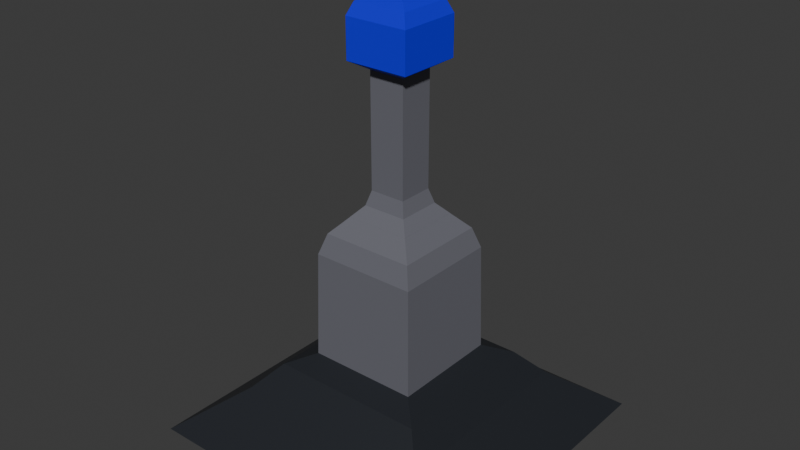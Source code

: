 # Source: BlueLever.blend  (saved by Blender 4.1.24; exported with 4.5.12 LTS)
import bpy
from mathutils import Matrix  # noqa: F401  (used for matrix-valued properties, if any)

bpy.ops.wm.read_factory_settings(use_empty=True)
scene = bpy.context.scene
scene.name = 'Scene'

# ---- collections
col_collection = bpy.data.collections.new('Collection'); scene.collection.children.link(col_collection)

# ---- materials (node trees are filled in below, after node groups)
mat_basecolor = bpy.data.materials.new('BaseColor')
mat_basecolor.use_transparent_shadow = False
mat_handlecolor = bpy.data.materials.new('HandleColor')
mat_handlecolor.use_transparent_shadow = False
mat_maincolor = bpy.data.materials.new('MainColor')
mat_maincolor.use_transparent_shadow = False

# ---- material node trees
mat_basecolor.use_nodes = True; mat_basecolor.node_tree.nodes.clear()
_N = mat_basecolor.node_tree.nodes; _L = mat_basecolor.node_tree.links
n0 = _N.new('ShaderNodeBsdfPrincipled'); n0.name = 'Principled BSDF'; n0.location = (10, 300)
n0.inputs[0].default_value = (0.01598, 0.01881, 0.02464, 1.0)
n1 = _N.new('ShaderNodeOutputMaterial'); n1.name = 'Material Output'; n1.location = (300, 300)
_L.new(n0.outputs[0], n1.inputs[0])
n1.is_active_output = True
mat_handlecolor.use_nodes = True; mat_handlecolor.node_tree.nodes.clear()
_N = mat_handlecolor.node_tree.nodes; _L = mat_handlecolor.node_tree.links
n0 = _N.new('ShaderNodeBsdfPrincipled'); n0.name = 'Principled BSDF'; n0.location = (10, 300)
n0.inputs[0].default_value = (0.1502, 0.1517, 0.179, 1.0)
n1 = _N.new('ShaderNodeOutputMaterial'); n1.name = 'Material Output'; n1.location = (300, 300)
_L.new(n0.outputs[0], n1.inputs[0])
n1.is_active_output = True
mat_maincolor.use_nodes = True; mat_maincolor.node_tree.nodes.clear()
_N = mat_maincolor.node_tree.nodes; _L = mat_maincolor.node_tree.links
n0 = _N.new('ShaderNodeBsdfPrincipled'); n0.name = 'Principled BSDF'; n0.location = (10, 300)
n0.inputs[0].default_value = (0.006967, 0.0, 0.8007, 1.0)
n1 = _N.new('ShaderNodeOutputMaterial'); n1.name = 'Material Output'; n1.location = (300, 300)
_L.new(n0.outputs[0], n1.inputs[0])
n1.is_active_output = True

# ---- world
world_world = bpy.data.worlds.new('World'); scene.world = world_world
world_world.use_nodes = True; world_world.node_tree.nodes.clear()
_N = world_world.node_tree.nodes; _L = world_world.node_tree.links
n0 = _N.new('ShaderNodeOutputWorld'); n0.name = 'World Output'; n0.location = (300, 300)
n1 = _N.new('ShaderNodeBackground'); n1.name = 'Background'; n1.location = (10, 300)
n1.inputs[0].default_value = (0.05088, 0.05088, 0.05088, 1.0)
_L.new(n1.outputs[0], n0.inputs[0])
n0.is_active_output = True
world_world.color = (0.05088, 0.05088, 0.05088)
world_world.use_sun_shadow = False
world_world.sun_shadow_jitter_overblur = 0.0

# ---- meshes
me_cube_001 = bpy.data.meshes.new('Cube.001')
me_cube_001.from_pydata([(-0.4928, -0.4928, -0.3469), (-0.3146, -0.3146, -0.2101), (-0.4928, 0.4928, -0.3469), (-0.3146, 0.3146, -0.2101), (0.4928, -0.4928, -0.3469), (0.3146, -0.3146, -0.2101), (0.4928, 0.4928, -0.3469), (0.3146, 0.3146, -0.2101), (-0.244, -0.244, -0.1326), (-0.1673, -0.1673, -0.09861), (-0.1673, 0.1673, -0.09861), (-0.244, 0.244, -0.1326), (0.1673, 0.1673, -0.09861), (0.244, 0.244, -0.1326), (0.1673, -0.1673, -0.09861), (0.244, -0.244, -0.1326)], [], [(0, 1, 3, 2), (2, 3, 7, 6), (6, 7, 5, 4), (4, 5, 1, 0), (2, 6, 4, 0), (7, 3, 11, 13), (3, 1, 8, 11), (5, 7, 13, 15), (1, 5, 15, 8), (9, 10, 11, 8), (10, 12, 13, 11), (12, 14, 15, 13), (14, 9, 8, 15), (9, 14, 12, 10)])
_uv = me_cube_001.uv_layers.new(name='UVMap')
_uv.uv.foreach_set('vector', [0.375, 0.0, 0.625, 0.0, 0.625, 0.25, 0.375, 0.25, 0.375, 0.25, 0.625, 0.25, 0.625, 0.5, 0.375, 0.5, 0.375, 0.5, 0.625, 0.5, 0.625, 0.75, 0.375, 0.75, 0.375, 0.75, 0.625, 0.75, 0.625, 1.0, 0.375, 1.0, 0.125, 0.5, 0.375, 0.5, 0.375, 0.75, 0.125, 0.75, 0.625, 0.5, 0.625, 0.25, 0.625, 0.25, 0.625, 0.5, 0.625, 0.25, 0.625, 0.0, 0.625, 0.0, 0.625, 0.25, 0.625, 0.75, 0.625, 0.5, 0.625, 0.5, 0.625, 0.75, 0.625, 1.0, 0.625, 0.75, 0.625, 0.75, 0.625, 1.0, 0.625, 0.9039, 0.625, 0.3461, 0.625, 0.25, 0.625, 1.0, 0.625, 0.3461, 0.625, 0.5115, 0.625, 0.5, 0.625, 0.25, 0.625, 0.5115, 0.625, 0.7385, 0.625, 0.75, 0.625, 0.5, 0.625, 0.7385, 0.625, 0.9039, 0.625, 1.0, 0.625, 0.75, 0.625, 0.9039, 0.625, 0.7385, 0.625, 0.5115, 0.625, 0.3461])
me_cube_001.materials.append(mat_basecolor)
me_cube_001.update()
me_cube_002 = bpy.data.meshes.new('Cube.002')
me_cube_002.from_pydata([(-0.06734, -0.06734, 1.052), (-0.06734, 0.06734, 1.052), (0.06734, 0.06734, 1.052), (0.06734, -0.06734, 1.052), (-0.1206, -0.1206, 0.533), (-0.06703, -0.06703, 0.6293), (-0.08269, -0.08269, 0.575), (-0.06703, 0.06703, 0.6293), (-0.1206, 0.1206, 0.533), (-0.08269, 0.08269, 0.575), (0.06703, 0.06703, 0.6293), (0.1206, 0.1206, 0.533), (0.08269, 0.08269, 0.575), (0.06703, -0.06703, 0.6293), (0.1206, -0.1206, 0.533), (0.08269, -0.08269, 0.575), (-0.1988, -0.1988, 0.3961), (-0.1198, -0.1198, 0.5335), (-0.1746, -0.1746, 0.4736), (-0.1198, 0.1198, 0.5335), (-0.1988, 0.1988, 0.3961), (-0.1746, 0.1746, 0.4736), (0.1198, 0.1198, 0.5335), (0.1988, 0.1988, 0.3961), (0.1746, 0.1746, 0.4736), (0.1198, -0.1198, 0.5335), (0.1988, -0.1988, 0.3961), (0.1746, -0.1746, 0.4736), (-0.04119, -0.04119, -0.2446), (-0.2093, -0.2093, -0.07265), (-0.07099, -0.07099, -0.242), (-0.09977, -0.09977, -0.2342), (-0.1267, -0.1267, -0.2215), (-0.1508, -0.1508, -0.2044), (-0.1716, -0.1716, -0.1832), (-0.1882, -0.1882, -0.1586), (-0.2003, -0.2003, -0.1315), (-0.2074, -0.2074, -0.1025), (-0.2093, 0.2093, -0.07265), (-0.04119, 0.04119, -0.2446), (-0.2074, 0.2074, -0.1025), (-0.2003, 0.2003, -0.1315), (-0.1882, 0.1882, -0.1586), (-0.1716, 0.1716, -0.1832), (-0.1508, 0.1508, -0.2044), (-0.1267, 0.1267, -0.2215), (-0.09977, 0.09977, -0.2342), (-0.07099, 0.07099, -0.242), (0.2093, 0.2093, -0.07265), (0.04119, 0.04119, -0.2446), (0.2074, 0.2074, -0.1025), (0.2003, 0.2003, -0.1315), (0.1882, 0.1882, -0.1586), (0.1716, 0.1716, -0.1832), (0.1508, 0.1508, -0.2044), (0.1267, 0.1267, -0.2215), (0.09977, 0.09977, -0.2342), (0.07099, 0.07099, -0.242), (0.2093, -0.2093, -0.07265), (0.04119, -0.04119, -0.2446), (0.2074, -0.2074, -0.1025), (0.2003, -0.2003, -0.1315), (0.1882, -0.1882, -0.1586), (0.1716, -0.1716, -0.1832), (0.1508, -0.1508, -0.2044), (0.1267, -0.1267, -0.2215), (0.09977, -0.09977, -0.2342), (0.07099, -0.07099, -0.242)], [], [(22, 19, 8, 11), (25, 22, 11, 14), (17, 25, 14, 4), (10, 7, 1, 2), (5, 13, 3, 0), (7, 5, 0, 1), (13, 10, 2, 3), (38, 29, 16, 20), (58, 48, 23, 26), (5, 7, 9, 6), (6, 9, 8, 4), (7, 10, 12, 9), (9, 12, 11, 8), (10, 13, 15, 12), (12, 15, 14, 11), (13, 5, 6, 15), (15, 6, 4, 14), (48, 38, 20, 23), (17, 19, 21, 18), (18, 21, 20, 16), (19, 22, 24, 21), (21, 24, 23, 20), (22, 25, 27, 24), (24, 27, 26, 23), (25, 17, 18, 27), (27, 18, 16, 26), (19, 17, 4, 8), (29, 58, 26, 16), (0, 3, 2, 1), (29, 38, 40, 37), (37, 40, 41, 36), (36, 41, 42, 35), (35, 42, 43, 34), (34, 43, 44, 33), (33, 44, 45, 32), (32, 45, 46, 31), (31, 46, 47, 30), (30, 47, 39, 28), (38, 48, 50, 40), (40, 50, 51, 41), (41, 51, 52, 42), (42, 52, 53, 43), (43, 53, 54, 44), (44, 54, 55, 45), (45, 55, 56, 46), (46, 56, 57, 47), (47, 57, 49, 39), (48, 58, 60, 50), (50, 60, 61, 51), (51, 61, 62, 52), (52, 62, 63, 53), (53, 63, 64, 54), (54, 64, 65, 55), (55, 65, 66, 56), (56, 66, 67, 57), (57, 67, 59, 49), (58, 29, 37, 60), (60, 37, 36, 61), (61, 36, 35, 62), (62, 35, 34, 63), (63, 34, 33, 64), (64, 33, 32, 65), (65, 32, 31, 66), (66, 31, 30, 67), (67, 30, 28, 59), (28, 39, 49, 59)])
_uv = me_cube_002.uv_layers.new(name='UVMap')
_uv.uv.foreach_set('vector', [0.625, 0.4995, 0.625, 0.2505, 0.625, 0.25, 0.625, 0.5, 0.625, 0.7495, 0.625, 0.5005, 0.625, 0.5, 0.625, 0.75, 0.625, 0.9995, 0.625, 0.7505, 0.625, 0.75, 0.625, 1.0, 0.625, 0.5, 0.625, 0.25, 0.625, 0.25, 0.625, 0.5, 0.625, 1.0, 0.625, 0.75, 0.625, 0.75, 0.625, 1.0, 0.625, 0.25, 0.625, 0.0, 0.625, 0.0, 0.625, 0.25, 0.625, 0.75, 0.625, 0.5, 0.625, 0.5, 0.625, 0.75, 0.625, 0.25, 0.625, 0.0, 0.625, 0.0, 0.625, 0.25, 0.625, 0.75, 0.625, 0.5, 0.625, 0.5, 0.625, 0.75, 0.625, 0.0, 0.625, 0.25, 0.625, 0.25, 0.625, 0.0, 0.625, 0.0, 0.625, 0.25, 0.625, 0.25, 0.625, 0.0, 0.625, 0.25, 0.625, 0.5, 0.625, 0.5, 0.625, 0.25, 0.625, 0.25, 0.625, 0.5, 0.625, 0.5, 0.625, 0.25, 0.625, 0.5, 0.625, 0.75, 0.625, 0.75, 0.625, 0.5, 0.625, 0.5, 0.625, 0.75, 0.625, 0.75, 0.625, 0.5, 0.625, 0.75, 0.625, 1.0, 0.625, 1.0, 0.625, 0.75, 0.625, 0.75, 0.625, 1.0, 0.625, 1.0, 0.625, 0.75, 0.625, 0.5, 0.625, 0.25, 0.625, 0.25, 0.625, 0.5, 0.625, 0.000454, 0.625, 0.2495, 0.625, 0.25, 0.625, 0.01378, 0.625, 0.01378, 0.625, 0.25, 0.625, 0.25, 0.625, 0.0, 0.625, 0.2505, 0.625, 0.4995, 0.625, 0.5, 0.625, 0.25, 0.625, 0.25, 0.625, 0.5, 0.625, 0.5, 0.625, 0.25, 0.625, 0.5005, 0.625, 0.7495, 0.625, 0.75, 0.625, 0.5, 0.625, 0.5, 0.625, 0.75, 0.625, 0.75, 0.625, 0.5, 0.625, 0.7505, 0.625, 0.9995, 0.625, 0.9862, 0.625, 0.75, 0.625, 0.75, 0.625, 0.9862, 0.625, 1.0, 0.625, 0.75, 0.625, 0.2495, 0.625, 0.000454, 0.625, 0.0, 0.625, 0.25, 0.625, 1.0, 0.625, 0.75, 0.625, 0.75, 0.625, 1.0, 0.625, 1.0, 0.625, 0.75, 0.625, 0.5, 0.625, 0.25, 0.625, 0.0, 0.625, 0.25, 0.625, 0.2484, 0.625, 0.001566, 0.625, 0.001566, 0.625, 0.2484, 0.625, 0.2438, 0.625, 0.006204, 0.625, 0.006204, 0.625, 0.2438, 0.625, 0.2363, 0.625, 0.01374, 0.625, 0.01374, 0.625, 0.2363, 0.625, 0.2256, 0.625, 0.0244, 0.625, 0.9268, 0.625, 0.3232, 0.625, 0.3792, 0.625, 0.8708, 0.625, 0.8708, 0.625, 0.3792, 0.625, 0.4262, 0.625, 0.8238, 0.625, 0.8238, 0.625, 0.4262, 0.625, 0.4758, 0.625, 0.7742, 0.625, 0.7742, 0.625, 0.4758, 0.625, 0.525, 0.625, 0.725, 0.625, 0.725, 0.625, 0.525, 0.625, 0.5709, 0.625, 0.6791, 0.625, 0.25, 0.625, 0.5, 0.625, 0.5, 0.625, 0.2516, 0.625, 0.2516, 0.625, 0.5, 0.625, 0.5, 0.625, 0.2562, 0.625, 0.2562, 0.625, 0.5, 0.625, 0.5, 0.625, 0.2637, 0.625, 0.2637, 0.625, 0.5, 0.625, 0.5, 0.625, 0.2739, 0.625, 0.2739, 0.625, 0.5, 0.625, 0.517, 0.625, 0.3792, 0.625, 0.3792, 0.625, 0.517, 0.625, 0.5267, 0.625, 0.4262, 0.625, 0.4262, 0.625, 0.5267, 0.625, 0.5402, 0.625, 0.4758, 0.625, 0.4758, 0.625, 0.5402, 0.625, 0.5585, 0.625, 0.525, 0.625, 0.525, 0.625, 0.5585, 0.625, 0.5825, 0.625, 0.5709, 0.625, 0.5, 0.625, 0.75, 0.625, 0.75, 0.625, 0.5, 0.625, 0.5, 0.625, 0.75, 0.625, 0.75, 0.625, 0.5, 0.625, 0.5, 0.625, 0.75, 0.625, 0.75, 0.625, 0.5, 0.625, 0.5, 0.625, 0.75, 0.625, 0.75, 0.625, 0.5, 0.625, 0.5, 0.625, 0.75, 0.625, 0.733, 0.625, 0.517, 0.625, 0.517, 0.625, 0.733, 0.625, 0.7233, 0.625, 0.5267, 0.625, 0.5267, 0.625, 0.7233, 0.625, 0.7098, 0.625, 0.5402, 0.625, 0.5402, 0.625, 0.7098, 0.625, 0.6915, 0.625, 0.5585, 0.625, 0.5585, 0.625, 0.6915, 0.625, 0.6675, 0.625, 0.5825, 0.625, 0.75, 0.625, 1.0, 0.625, 0.9984, 0.625, 0.75, 0.625, 0.75, 0.625, 0.9984, 0.625, 0.9938, 0.625, 0.75, 0.625, 0.75, 0.625, 0.9938, 0.625, 0.9863, 0.625, 0.75, 0.625, 0.75, 0.625, 0.9863, 0.625, 0.9761, 0.625, 0.75, 0.625, 0.75, 0.625, 0.9761, 0.625, 0.8708, 0.625, 0.733, 0.625, 0.733, 0.625, 0.8708, 0.625, 0.8238, 0.625, 0.7233, 0.625, 0.7233, 0.625, 0.8238, 0.625, 0.7742, 0.625, 0.7098, 0.625, 0.7098, 0.625, 0.7742, 0.625, 0.725, 0.625, 0.6915, 0.625, 0.6915, 0.625, 0.725, 0.625, 0.6791, 0.625, 0.6675, 0.625, 0.6791, 0.625, 0.5709, 0.625, 0.5825, 0.625, 0.6675])
me_cube_002.materials.append(mat_handlecolor)
me_cube_002.update()
me_cube_003 = bpy.data.meshes.new('Cube.003')
me_cube_003.from_pydata([(-0.06734, -0.06734, 1.052), (-0.06734, 0.06734, 1.052), (0.06734, 0.06734, 1.052), (0.06734, -0.06734, 1.052), (-0.1197, -0.1197, 1.083), (-0.1197, 0.1197, 1.083), (0.1197, 0.1197, 1.083), (0.1197, -0.1197, 1.083), (-0.1197, -0.1197, 1.229), (-0.05467, -0.05467, 1.294), (-0.1007, -0.1007, 1.275), (-0.05467, 0.05467, 1.294), (-0.1197, 0.1197, 1.229), (-0.1007, 0.1007, 1.275), (0.05467, 0.05467, 1.294), (0.1197, 0.1197, 1.229), (0.1007, 0.1007, 1.275), (0.05467, -0.05467, 1.294), (0.1197, -0.1197, 1.229), (0.1007, -0.1007, 1.275)], [], [(3, 2, 6, 7), (1, 0, 4, 5), (0, 3, 7, 4), (2, 1, 5, 6), (4, 7, 18, 8), (14, 11, 9, 17), (6, 5, 12, 15), (7, 6, 15, 18), (9, 11, 13, 10), (10, 13, 12, 8), (11, 14, 16, 13), (13, 16, 15, 12), (14, 17, 19, 16), (16, 19, 18, 15), (17, 9, 10, 19), (19, 10, 8, 18), (5, 4, 8, 12), (0, 1, 2, 3)])
_uv = me_cube_003.uv_layers.new(name='UVMap')
_uv.uv.foreach_set('vector', [0.625, 0.75, 0.625, 0.5, 0.625, 0.5, 0.625, 0.75, 0.625, 0.25, 0.625, 0.0, 0.625, 0.0, 0.625, 0.25, 0.625, 1.0, 0.625, 0.75, 0.625, 0.75, 0.625, 1.0, 0.625, 0.5, 0.625, 0.25, 0.625, 0.25, 0.625, 0.5, 0.625, 1.0, 0.625, 0.75, 0.625, 0.75, 0.625, 1.0, 0.6929, 0.5679, 0.8071, 0.5679, 0.8071, 0.6821, 0.6929, 0.6821, 0.625, 0.5, 0.625, 0.25, 0.625, 0.25, 0.625, 0.5, 0.625, 0.75, 0.625, 0.5, 0.625, 0.5, 0.625, 0.75, 0.8071, 0.6821, 0.8071, 0.5679, 0.875, 0.5199, 0.875, 0.7301, 0.625, 0.0199, 0.625, 0.2301, 0.625, 0.25, 0.625, 0.0, 0.8071, 0.5679, 0.6929, 0.5679, 0.6449, 0.5, 0.8551, 0.5, 0.625, 0.2699, 0.625, 0.4801, 0.625, 0.5, 0.625, 0.25, 0.6929, 0.5679, 0.6929, 0.6821, 0.625, 0.7301, 0.625, 0.5199, 0.625, 0.5199, 0.625, 0.7301, 0.625, 0.75, 0.625, 0.5, 0.6929, 0.6821, 0.8071, 0.6821, 0.8551, 0.75, 0.6449, 0.75, 0.625, 0.7699, 0.625, 0.9801, 0.625, 1.0, 0.625, 0.75, 0.625, 0.25, 0.625, 0.0, 0.625, 0.0, 0.625, 0.25, 0.625, 1.0, 0.625, 0.25, 0.625, 0.5, 0.625, 0.75])
me_cube_003.materials.append(mat_maincolor)
me_cube_003.update()

# ---- objects
ob_base = bpy.data.objects.new('Base', me_cube_001)
ob_handle = bpy.data.objects.new('Handle', me_cube_002)
ob_main = bpy.data.objects.new('Main', me_cube_003)

# ---- transforms, parenting, visibility, modifiers, constraints
ob_base.location = (0.0, 0.0, 0.0)
ob_base.scale = (0.8503, 0.8503, 0.8503)
ob_handle.location = (0.0003154, 0.0, -0.08127)
ob_handle.scale = (0.702, 0.702, 0.702)
ob_main.location = (0.0003154, 0.0, -0.08127)
ob_main.scale = (0.702, 0.702, 0.702)

# ---- collection membership
col_collection.objects.link(ob_base)
col_collection.objects.link(ob_handle)
col_collection.objects.link(ob_main)

# ---- scene / render settings (as saved in the file)
scene.frame_start = 1; scene.frame_end = 250; scene.frame_set(1)
scene.render.engine = 'BLENDER_EEVEE_NEXT'
scene.cycles.sampling_pattern = 'TABULATED_SOBOL'
scene.eevee.ray_tracing_options.trace_max_roughness = 0.0
bpy.context.view_layer.update()

# ---- added for rendering (the .blend has no active camera and no usable light): camera, sun
cam_auto = bpy.data.cameras.new('AutoCamera')
cam_auto.lens = 50.0
cam_auto.sensor_width = 36.0
cam_auto.clip_end = 1000.0
ob_auto_camera = bpy.data.objects.new('AutoCamera', cam_auto)
scene.collection.objects.link(ob_auto_camera)
ob_auto_camera.location = (1.51023, -1.81228, 1.47438)
ob_auto_camera.rotation_euler = (1.09748, -7.21219e-08, 0.694738)
scene.camera = ob_auto_camera
light_auto_sun = bpy.data.lights.new('AutoSun', 'SUN')
light_auto_sun.energy = 3.0
light_auto_sun.angle = 0.0523599
ob_auto_sun = bpy.data.objects.new('AutoSun', light_auto_sun)
scene.collection.objects.link(ob_auto_sun)
ob_auto_sun.rotation_euler = (0.872665, 0.174533, 0.523599)
bpy.context.view_layer.update()
